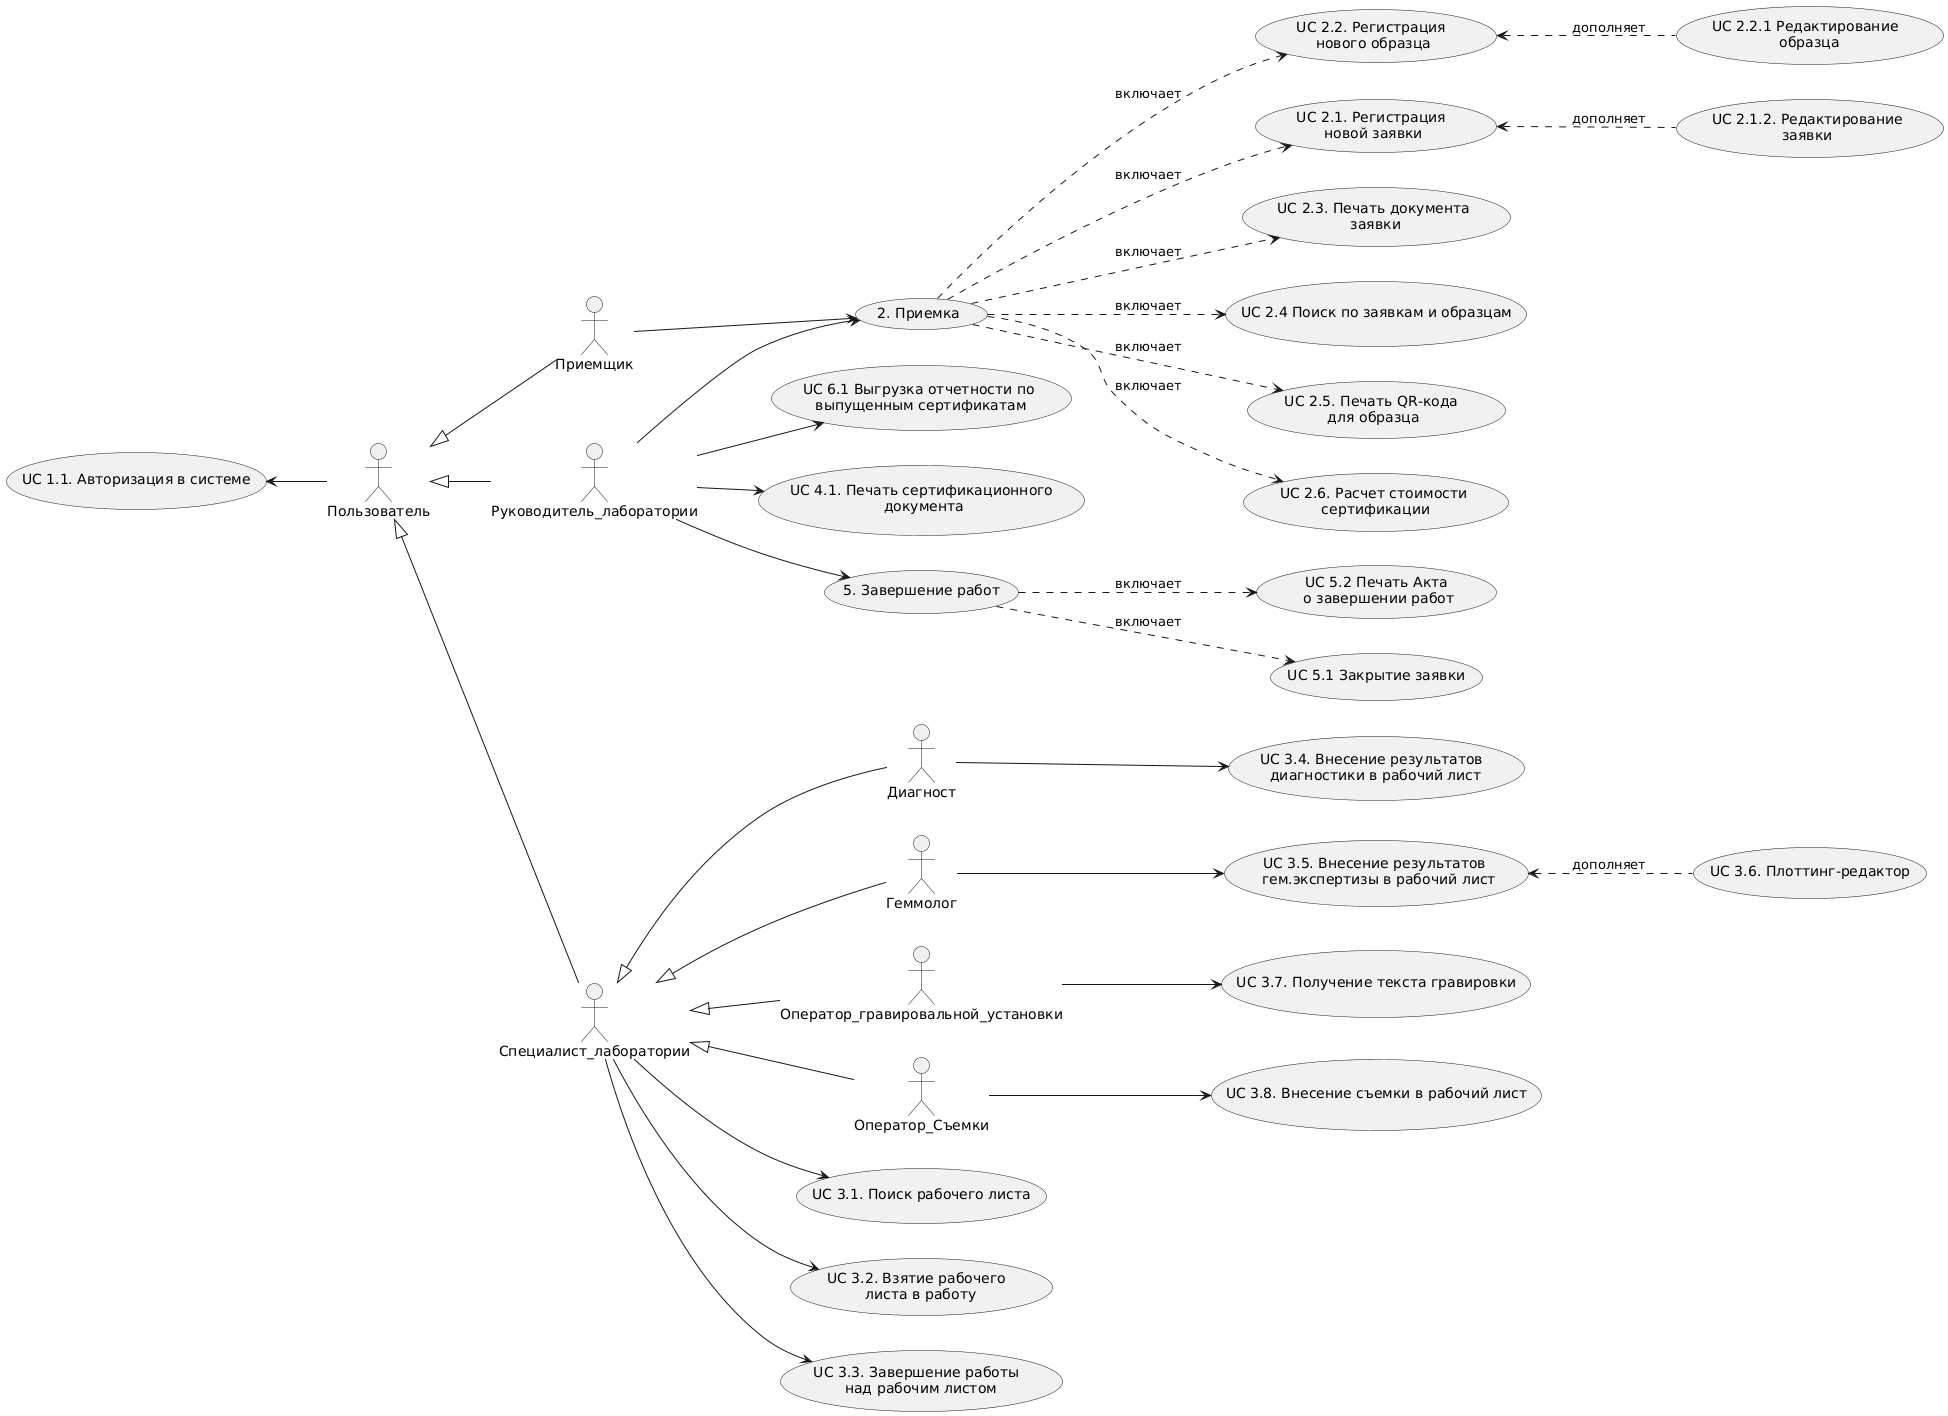

The diagram above was rendered by PlantUML. Its source (embedded in the PNG):
@startuml
'задание направления визуализации
left to right direction

'акторы

actor Пользователь as Польз
actor Приемщик as П
actor Диагност as Д
actor Геммолог as Гем
actor Оператор_гравировальной_установки as Лазер
actor Оператор_Съемки as Съемка
actor Руководитель_лаборатории as Рук
actor Специалист_лаборатории as Специалист

'группировка акторов

Польз <|-- Специалист
Польз <|-- Рук
Польз <|-- П
Специалист<|-- Д
Специалист<|-- Гем
Специалист<|-- Лазер
Специалист<|-- Съемка

'юзкейсы 

usecase (UC 1.1. Авторизация в системе) as UC1
usecase (UC 6.1 Выгрузка отчетности по\n выпущенным сертификатам) as UC2
usecase (2. Приемка) as UC3

usecase (UC 2.1. Регистрация \nновой заявки) as UC5
usecase (UC 2.1.2. Редактирование\nзаявки) as UC51
usecase (UC 2.2. Регистрация \nнового образца) as UC6
usecase (UC 2.2.1 Редактирование \n образца) as UC61
usecase (UC 2.3. Печать документа\n заявки) as UC4
usecase (UC 2.4 Поиск по заявкам и образцам)
usecase (UC 2.5. Печать QR-кода \nдля образца) as UC9
usecase (UC 2.6. Расчет стоимости\n сертификации) as UC7
usecase (UC 4.1. Печать сертификационного\n документа) as UC10


usecase (UC 3.1. Поиск рабочего листа) as UC12

usecase (UC 3.5. Внесение результатов \n гем.экспертизы в рабочий лист) as UC16
usecase (UC 3.6. Плоттинг-редактор) as UC17

usecase (UC 3.7. Получение текста гравировки) as UC18

usecase (UC 3.8. Внесение съемки в рабочий лист) as UC19
usecase (UC 3.2. Взятие рабочего \n листа в работу)
usecase (UC 3.3. Завершение работы \n над рабочим листом)
usecase (5. Завершение работ)
usecase (UC 5.2 Печать Акта\n о завершении работ) as UC22
usecase (UC 5.1 Закрытие заявки) as UC23
usecase (UC 3.4. Внесение результатов \n диагностики в рабочий лист)


UC3 .down.> UC5 : включает
UC3 .down.> UC6 : включает
UC3 .down.> UC7 : включает
UC3 .down.> (UC 2.4 Поиск по заявкам и образцам): включает
UC3 .down.> UC4 : включает
UC3 .down.> UC9 : включает
(5. Завершение работ) .down.> UC22: включает
(5. Завершение работ) .down.> UC23: включает
UC17 .up.> UC16: дополняет
UC51 .up.> UC5: дополняет
UC61 .up.> UC6: дополняет

'привязка юзкейсов к акторам

Польз -up-> UC1
Рук --> UC2
Рук-->(5. Завершение работ)
П --> UC3
Рук --> UC3
Рук--> UC10
Специалист--> UC12
Специалист-->(UC 3.2. Взятие рабочего \n листа в работу)
Специалист-->(UC 3.3. Завершение работы \n над рабочим листом)

Гем--> UC16

Лазер-->UC18

Съемка-->UC19
Д --> (UC 3.4. Внесение результатов \n диагностики в рабочий лист)
@enduml